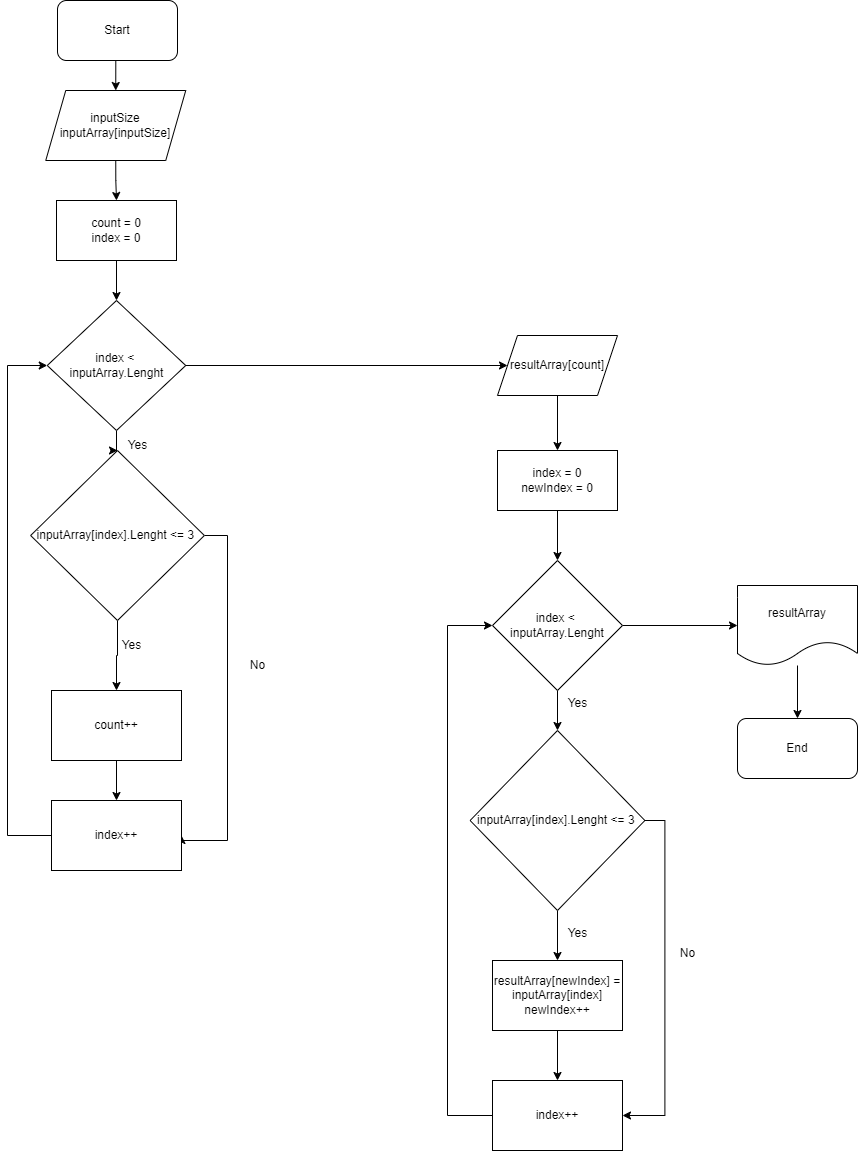

The diagram above was exported from draw.io. Its source (the exported page's mxGraphModel, read from the mxfile embedded in the PNG):
<mxGraphModel dx="913" dy="477" grid="1" gridSize="10" guides="1" tooltips="1" connect="1" arrows="1" fold="1" page="1" pageScale="1" pageWidth="827" pageHeight="1169" background="#000000" math="0" shadow="0">
  <root>
    <mxCell id="0" />
    <mxCell id="1" parent="0" />
    <mxCell id="pbZtRQhB7nZemtn125Q5-20" style="edgeStyle=orthogonalEdgeStyle;rounded=0;orthogonalLoop=1;jettySize=auto;html=1;exitX=0.5;exitY=1;exitDx=0;exitDy=0;entryX=0.5;entryY=0;entryDx=0;entryDy=0;" edge="1" parent="1" source="pbZtRQhB7nZemtn125Q5-1" target="pbZtRQhB7nZemtn125Q5-2">
      <mxGeometry relative="1" as="geometry" />
    </mxCell>
    <mxCell id="pbZtRQhB7nZemtn125Q5-1" value="Start" style="rounded=1;whiteSpace=wrap;html=1;" vertex="1" parent="1">
      <mxGeometry x="340" y="10" width="120" height="60" as="geometry" />
    </mxCell>
    <mxCell id="pbZtRQhB7nZemtn125Q5-19" style="edgeStyle=orthogonalEdgeStyle;rounded=0;orthogonalLoop=1;jettySize=auto;html=1;exitX=0.5;exitY=1;exitDx=0;exitDy=0;entryX=0.5;entryY=0;entryDx=0;entryDy=0;" edge="1" parent="1" source="pbZtRQhB7nZemtn125Q5-2" target="pbZtRQhB7nZemtn125Q5-7">
      <mxGeometry relative="1" as="geometry" />
    </mxCell>
    <mxCell id="pbZtRQhB7nZemtn125Q5-2" value="inputSize&lt;br&gt;inputArray[inputSize]" style="shape=parallelogram;perimeter=parallelogramPerimeter;whiteSpace=wrap;html=1;fixedSize=1;" vertex="1" parent="1">
      <mxGeometry x="328.25" y="100" width="140" height="70" as="geometry" />
    </mxCell>
    <mxCell id="pbZtRQhB7nZemtn125Q5-18" style="edgeStyle=orthogonalEdgeStyle;rounded=0;orthogonalLoop=1;jettySize=auto;html=1;exitX=0.5;exitY=1;exitDx=0;exitDy=0;entryX=0.5;entryY=0;entryDx=0;entryDy=0;" edge="1" parent="1" source="pbZtRQhB7nZemtn125Q5-7" target="pbZtRQhB7nZemtn125Q5-8">
      <mxGeometry relative="1" as="geometry" />
    </mxCell>
    <mxCell id="pbZtRQhB7nZemtn125Q5-7" value="count = 0&lt;br&gt;index = 0" style="rounded=0;whiteSpace=wrap;html=1;" vertex="1" parent="1">
      <mxGeometry x="339" y="210" width="120" height="60" as="geometry" />
    </mxCell>
    <mxCell id="pbZtRQhB7nZemtn125Q5-17" style="edgeStyle=orthogonalEdgeStyle;rounded=0;orthogonalLoop=1;jettySize=auto;html=1;exitX=0.5;exitY=1;exitDx=0;exitDy=0;" edge="1" parent="1" source="pbZtRQhB7nZemtn125Q5-8" target="pbZtRQhB7nZemtn125Q5-12">
      <mxGeometry relative="1" as="geometry" />
    </mxCell>
    <mxCell id="pbZtRQhB7nZemtn125Q5-30" style="edgeStyle=orthogonalEdgeStyle;rounded=0;orthogonalLoop=1;jettySize=auto;html=1;exitX=1;exitY=0.5;exitDx=0;exitDy=0;entryX=0;entryY=0.5;entryDx=0;entryDy=0;" edge="1" parent="1" source="pbZtRQhB7nZemtn125Q5-8" target="pbZtRQhB7nZemtn125Q5-29">
      <mxGeometry relative="1" as="geometry" />
    </mxCell>
    <mxCell id="pbZtRQhB7nZemtn125Q5-8" value="index &amp;lt;&amp;nbsp; inputArray.Lenght" style="rhombus;whiteSpace=wrap;html=1;" vertex="1" parent="1">
      <mxGeometry x="329.75" y="310" width="138.5" height="130" as="geometry" />
    </mxCell>
    <mxCell id="pbZtRQhB7nZemtn125Q5-16" style="edgeStyle=orthogonalEdgeStyle;rounded=0;orthogonalLoop=1;jettySize=auto;html=1;exitX=0.5;exitY=1;exitDx=0;exitDy=0;" edge="1" parent="1" source="pbZtRQhB7nZemtn125Q5-12" target="pbZtRQhB7nZemtn125Q5-14">
      <mxGeometry relative="1" as="geometry" />
    </mxCell>
    <mxCell id="pbZtRQhB7nZemtn125Q5-23" style="edgeStyle=orthogonalEdgeStyle;rounded=0;orthogonalLoop=1;jettySize=auto;html=1;exitX=1;exitY=0.5;exitDx=0;exitDy=0;entryX=1;entryY=0.5;entryDx=0;entryDy=0;" edge="1" parent="1" source="pbZtRQhB7nZemtn125Q5-12" target="pbZtRQhB7nZemtn125Q5-21">
      <mxGeometry relative="1" as="geometry">
        <Array as="points">
          <mxPoint x="510" y="545" />
          <mxPoint x="510" y="850" />
          <mxPoint x="464" y="850" />
        </Array>
      </mxGeometry>
    </mxCell>
    <mxCell id="pbZtRQhB7nZemtn125Q5-12" value="inputArray[index].Lenght &amp;lt;= 3&amp;nbsp;" style="rhombus;whiteSpace=wrap;html=1;" vertex="1" parent="1">
      <mxGeometry x="313.13" y="460" width="173.75" height="170" as="geometry" />
    </mxCell>
    <mxCell id="pbZtRQhB7nZemtn125Q5-22" style="edgeStyle=orthogonalEdgeStyle;rounded=0;orthogonalLoop=1;jettySize=auto;html=1;exitX=0.5;exitY=1;exitDx=0;exitDy=0;" edge="1" parent="1" source="pbZtRQhB7nZemtn125Q5-14" target="pbZtRQhB7nZemtn125Q5-21">
      <mxGeometry relative="1" as="geometry" />
    </mxCell>
    <mxCell id="pbZtRQhB7nZemtn125Q5-14" value="count++" style="rounded=0;whiteSpace=wrap;html=1;" vertex="1" parent="1">
      <mxGeometry x="334" y="700" width="130" height="70" as="geometry" />
    </mxCell>
    <mxCell id="pbZtRQhB7nZemtn125Q5-26" style="edgeStyle=orthogonalEdgeStyle;rounded=0;orthogonalLoop=1;jettySize=auto;html=1;exitX=0;exitY=0.5;exitDx=0;exitDy=0;entryX=0;entryY=0.5;entryDx=0;entryDy=0;" edge="1" parent="1" source="pbZtRQhB7nZemtn125Q5-21" target="pbZtRQhB7nZemtn125Q5-8">
      <mxGeometry relative="1" as="geometry">
        <Array as="points">
          <mxPoint x="290" y="845" />
          <mxPoint x="290" y="375" />
        </Array>
      </mxGeometry>
    </mxCell>
    <mxCell id="pbZtRQhB7nZemtn125Q5-21" value="index++" style="rounded=0;whiteSpace=wrap;html=1;" vertex="1" parent="1">
      <mxGeometry x="334" y="810" width="130" height="70" as="geometry" />
    </mxCell>
    <mxCell id="pbZtRQhB7nZemtn125Q5-24" value="No" style="text;html=1;align=center;verticalAlign=middle;resizable=0;points=[];autosize=1;strokeColor=none;fillColor=none;" vertex="1" parent="1">
      <mxGeometry x="520" y="660" width="40" height="30" as="geometry" />
    </mxCell>
    <mxCell id="pbZtRQhB7nZemtn125Q5-25" value="Yes" style="text;html=1;align=center;verticalAlign=middle;resizable=0;points=[];autosize=1;strokeColor=none;fillColor=none;" vertex="1" parent="1">
      <mxGeometry x="394" y="640" width="40" height="30" as="geometry" />
    </mxCell>
    <mxCell id="pbZtRQhB7nZemtn125Q5-27" value="Yes" style="text;html=1;align=center;verticalAlign=middle;resizable=0;points=[];autosize=1;strokeColor=none;fillColor=none;" vertex="1" parent="1">
      <mxGeometry x="400" y="440" width="40" height="30" as="geometry" />
    </mxCell>
    <mxCell id="pbZtRQhB7nZemtn125Q5-32" style="edgeStyle=orthogonalEdgeStyle;rounded=0;orthogonalLoop=1;jettySize=auto;html=1;exitX=0.5;exitY=1;exitDx=0;exitDy=0;" edge="1" parent="1" source="pbZtRQhB7nZemtn125Q5-29" target="pbZtRQhB7nZemtn125Q5-31">
      <mxGeometry relative="1" as="geometry" />
    </mxCell>
    <mxCell id="pbZtRQhB7nZemtn125Q5-29" value="resultArray[count]" style="shape=parallelogram;perimeter=parallelogramPerimeter;whiteSpace=wrap;html=1;fixedSize=1;" vertex="1" parent="1">
      <mxGeometry x="780" y="345" width="120" height="60" as="geometry" />
    </mxCell>
    <mxCell id="pbZtRQhB7nZemtn125Q5-34" style="edgeStyle=orthogonalEdgeStyle;rounded=0;orthogonalLoop=1;jettySize=auto;html=1;exitX=0.5;exitY=1;exitDx=0;exitDy=0;entryX=0.5;entryY=0;entryDx=0;entryDy=0;" edge="1" parent="1" source="pbZtRQhB7nZemtn125Q5-31" target="pbZtRQhB7nZemtn125Q5-33">
      <mxGeometry relative="1" as="geometry" />
    </mxCell>
    <mxCell id="pbZtRQhB7nZemtn125Q5-31" value="index = 0&lt;br&gt;newIndex = 0" style="rounded=0;whiteSpace=wrap;html=1;" vertex="1" parent="1">
      <mxGeometry x="780" y="460" width="120" height="60" as="geometry" />
    </mxCell>
    <mxCell id="pbZtRQhB7nZemtn125Q5-36" style="edgeStyle=orthogonalEdgeStyle;rounded=0;orthogonalLoop=1;jettySize=auto;html=1;exitX=0.5;exitY=1;exitDx=0;exitDy=0;entryX=0.5;entryY=0;entryDx=0;entryDy=0;" edge="1" parent="1" source="pbZtRQhB7nZemtn125Q5-33" target="pbZtRQhB7nZemtn125Q5-35">
      <mxGeometry relative="1" as="geometry" />
    </mxCell>
    <mxCell id="pbZtRQhB7nZemtn125Q5-52" style="edgeStyle=orthogonalEdgeStyle;rounded=0;orthogonalLoop=1;jettySize=auto;html=1;exitX=1;exitY=0.5;exitDx=0;exitDy=0;entryX=0;entryY=0.5;entryDx=0;entryDy=0;" edge="1" parent="1" source="pbZtRQhB7nZemtn125Q5-33" target="pbZtRQhB7nZemtn125Q5-50">
      <mxGeometry relative="1" as="geometry" />
    </mxCell>
    <mxCell id="pbZtRQhB7nZemtn125Q5-33" value="index &amp;lt;&amp;nbsp; inputArray.Lenght" style="rhombus;whiteSpace=wrap;html=1;" vertex="1" parent="1">
      <mxGeometry x="775" y="570" width="130" height="130" as="geometry" />
    </mxCell>
    <mxCell id="pbZtRQhB7nZemtn125Q5-38" style="edgeStyle=orthogonalEdgeStyle;rounded=0;orthogonalLoop=1;jettySize=auto;html=1;exitX=0.5;exitY=1;exitDx=0;exitDy=0;entryX=0.5;entryY=0;entryDx=0;entryDy=0;" edge="1" parent="1" source="pbZtRQhB7nZemtn125Q5-35" target="pbZtRQhB7nZemtn125Q5-37">
      <mxGeometry relative="1" as="geometry" />
    </mxCell>
    <mxCell id="pbZtRQhB7nZemtn125Q5-44" style="edgeStyle=orthogonalEdgeStyle;rounded=0;orthogonalLoop=1;jettySize=auto;html=1;exitX=1;exitY=0.5;exitDx=0;exitDy=0;entryX=1;entryY=0.5;entryDx=0;entryDy=0;" edge="1" parent="1" source="pbZtRQhB7nZemtn125Q5-35" target="pbZtRQhB7nZemtn125Q5-40">
      <mxGeometry relative="1" as="geometry" />
    </mxCell>
    <mxCell id="pbZtRQhB7nZemtn125Q5-35" value="inputArray[index].Lenght &amp;lt;= 3&amp;nbsp;" style="rhombus;whiteSpace=wrap;html=1;" vertex="1" parent="1">
      <mxGeometry x="752.62" y="740" width="174.75" height="180" as="geometry" />
    </mxCell>
    <mxCell id="pbZtRQhB7nZemtn125Q5-37" value="resultArray[newIndex] = inputArray[index]&lt;br&gt;newIndex++" style="rounded=0;whiteSpace=wrap;html=1;" vertex="1" parent="1">
      <mxGeometry x="775" y="970" width="130" height="70" as="geometry" />
    </mxCell>
    <mxCell id="pbZtRQhB7nZemtn125Q5-43" style="edgeStyle=orthogonalEdgeStyle;rounded=0;orthogonalLoop=1;jettySize=auto;html=1;exitX=0.5;exitY=1;exitDx=0;exitDy=0;entryX=0.5;entryY=0;entryDx=0;entryDy=0;" edge="1" parent="1" source="pbZtRQhB7nZemtn125Q5-39" target="pbZtRQhB7nZemtn125Q5-40">
      <mxGeometry relative="1" as="geometry" />
    </mxCell>
    <mxCell id="pbZtRQhB7nZemtn125Q5-39" value="resultArray[newIndex] = inputArray[index]&lt;br&gt;newIndex++" style="rounded=0;whiteSpace=wrap;html=1;" vertex="1" parent="1">
      <mxGeometry x="775" y="970" width="130" height="70" as="geometry" />
    </mxCell>
    <mxCell id="pbZtRQhB7nZemtn125Q5-49" style="edgeStyle=orthogonalEdgeStyle;rounded=0;orthogonalLoop=1;jettySize=auto;html=1;exitX=0;exitY=0.5;exitDx=0;exitDy=0;entryX=0;entryY=0.5;entryDx=0;entryDy=0;" edge="1" parent="1" source="pbZtRQhB7nZemtn125Q5-40" target="pbZtRQhB7nZemtn125Q5-33">
      <mxGeometry relative="1" as="geometry">
        <Array as="points">
          <mxPoint x="730" y="1125" />
          <mxPoint x="730" y="635" />
        </Array>
      </mxGeometry>
    </mxCell>
    <mxCell id="pbZtRQhB7nZemtn125Q5-40" value="index++" style="rounded=0;whiteSpace=wrap;html=1;" vertex="1" parent="1">
      <mxGeometry x="775" y="1090" width="130" height="70" as="geometry" />
    </mxCell>
    <mxCell id="pbZtRQhB7nZemtn125Q5-45" value="Yes" style="text;html=1;align=center;verticalAlign=middle;resizable=0;points=[];autosize=1;strokeColor=none;fillColor=none;" vertex="1" parent="1">
      <mxGeometry x="840" y="928" width="40" height="30" as="geometry" />
    </mxCell>
    <mxCell id="pbZtRQhB7nZemtn125Q5-46" value="Yes" style="text;html=1;align=center;verticalAlign=middle;resizable=0;points=[];autosize=1;strokeColor=none;fillColor=none;" vertex="1" parent="1">
      <mxGeometry x="840" y="698" width="40" height="30" as="geometry" />
    </mxCell>
    <mxCell id="pbZtRQhB7nZemtn125Q5-47" value="No" style="text;html=1;align=center;verticalAlign=middle;resizable=0;points=[];autosize=1;strokeColor=none;fillColor=none;" vertex="1" parent="1">
      <mxGeometry x="950" y="948" width="40" height="30" as="geometry" />
    </mxCell>
    <mxCell id="pbZtRQhB7nZemtn125Q5-53" value="" style="edgeStyle=orthogonalEdgeStyle;rounded=0;orthogonalLoop=1;jettySize=auto;html=1;" edge="1" parent="1" source="pbZtRQhB7nZemtn125Q5-50" target="pbZtRQhB7nZemtn125Q5-51">
      <mxGeometry relative="1" as="geometry" />
    </mxCell>
    <mxCell id="pbZtRQhB7nZemtn125Q5-50" value="resultArray" style="shape=document;whiteSpace=wrap;html=1;boundedLbl=1;" vertex="1" parent="1">
      <mxGeometry x="1020" y="595" width="120" height="80" as="geometry" />
    </mxCell>
    <mxCell id="pbZtRQhB7nZemtn125Q5-51" value="End" style="rounded=1;whiteSpace=wrap;html=1;" vertex="1" parent="1">
      <mxGeometry x="1020" y="728" width="120" height="60" as="geometry" />
    </mxCell>
  </root>
</mxGraphModel>